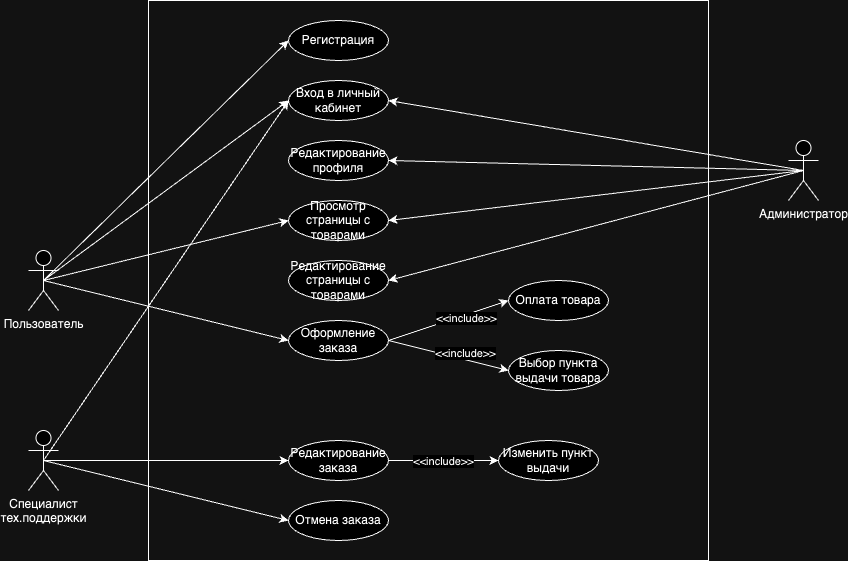

The diagram above was exported from draw.io. Its source (the exported page's mxGraphModel, read from the mxfile embedded in the PNG):
<mxGraphModel dx="954" dy="642" grid="1" gridSize="10" guides="1" tooltips="1" connect="1" arrows="1" fold="1" page="1" pageScale="1" pageWidth="827" pageHeight="1169" math="0" shadow="0">
  <root>
    <mxCell id="0" />
    <mxCell id="1" parent="0" />
    <mxCell id="Yt_fzfflaSawcyCS1wu6-1" value="Пользователь" style="shape=umlActor;verticalLabelPosition=bottom;verticalAlign=top;html=1;" vertex="1" parent="1">
      <mxGeometry x="90" y="270" width="30" height="60" as="geometry" />
    </mxCell>
    <mxCell id="Yt_fzfflaSawcyCS1wu6-14" value="" style="html=1;whiteSpace=wrap;fillColor=none;" vertex="1" parent="1">
      <mxGeometry x="210" y="20" width="560" height="560" as="geometry" />
    </mxCell>
    <mxCell id="Yt_fzfflaSawcyCS1wu6-15" value="Регистрация" style="ellipse;whiteSpace=wrap;html=1;align=center;" vertex="1" parent="1">
      <mxGeometry x="350" y="40" width="100" height="40" as="geometry" />
    </mxCell>
    <mxCell id="Yt_fzfflaSawcyCS1wu6-16" value="Вход в личный кабинет" style="ellipse;whiteSpace=wrap;html=1;align=center;" vertex="1" parent="1">
      <mxGeometry x="350" y="100" width="100" height="40" as="geometry" />
    </mxCell>
    <mxCell id="Yt_fzfflaSawcyCS1wu6-17" value="Просмотр страницы с товарами" style="ellipse;whiteSpace=wrap;html=1;align=center;" vertex="1" parent="1">
      <mxGeometry x="350" y="220" width="100" height="40" as="geometry" />
    </mxCell>
    <mxCell id="Yt_fzfflaSawcyCS1wu6-18" value="Редактирование профиля" style="ellipse;whiteSpace=wrap;html=1;align=center;" vertex="1" parent="1">
      <mxGeometry x="350" y="160" width="100" height="40" as="geometry" />
    </mxCell>
    <mxCell id="Yt_fzfflaSawcyCS1wu6-19" value="Редактирование страницы с товарами" style="ellipse;whiteSpace=wrap;html=1;align=center;" vertex="1" parent="1">
      <mxGeometry x="350" y="280" width="100" height="40" as="geometry" />
    </mxCell>
    <mxCell id="Yt_fzfflaSawcyCS1wu6-20" value="Оплата товара" style="ellipse;whiteSpace=wrap;html=1;align=center;" vertex="1" parent="1">
      <mxGeometry x="570" y="300" width="100" height="40" as="geometry" />
    </mxCell>
    <mxCell id="Yt_fzfflaSawcyCS1wu6-21" value="Выбор пункта выдачи товара" style="ellipse;whiteSpace=wrap;html=1;align=center;" vertex="1" parent="1">
      <mxGeometry x="570" y="370" width="100" height="40" as="geometry" />
    </mxCell>
    <mxCell id="Yt_fzfflaSawcyCS1wu6-22" value="Редактирование заказа" style="ellipse;whiteSpace=wrap;html=1;align=center;" vertex="1" parent="1">
      <mxGeometry x="350" y="460" width="100" height="40" as="geometry" />
    </mxCell>
    <mxCell id="Yt_fzfflaSawcyCS1wu6-23" value="Отмена заказа" style="ellipse;whiteSpace=wrap;html=1;align=center;" vertex="1" parent="1">
      <mxGeometry x="350" y="520" width="100" height="40" as="geometry" />
    </mxCell>
    <mxCell id="Yt_fzfflaSawcyCS1wu6-26" style="edgeStyle=orthogonalEdgeStyle;rounded=0;orthogonalLoop=1;jettySize=auto;html=1;exitX=0;exitY=0.5;exitDx=0;exitDy=0;entryX=1;entryY=0.5;entryDx=0;entryDy=0;startArrow=classic;startFill=1;endArrow=none;endFill=0;" edge="1" parent="1" source="Yt_fzfflaSawcyCS1wu6-25" target="Yt_fzfflaSawcyCS1wu6-22">
      <mxGeometry relative="1" as="geometry" />
    </mxCell>
    <mxCell id="Yt_fzfflaSawcyCS1wu6-27" value="&amp;lt;&amp;lt;include&amp;gt;&amp;gt;" style="edgeLabel;html=1;align=center;verticalAlign=middle;resizable=0;points=[];" vertex="1" connectable="0" parent="Yt_fzfflaSawcyCS1wu6-26">
      <mxGeometry x="0.025" relative="1" as="geometry">
        <mxPoint as="offset" />
      </mxGeometry>
    </mxCell>
    <mxCell id="Yt_fzfflaSawcyCS1wu6-25" value="Изменить пункт выдачи" style="ellipse;whiteSpace=wrap;html=1;align=center;" vertex="1" parent="1">
      <mxGeometry x="560" y="460" width="100" height="40" as="geometry" />
    </mxCell>
    <mxCell id="Yt_fzfflaSawcyCS1wu6-28" value="Специалист &lt;br&gt;тех.поддержки&lt;br&gt;" style="shape=umlActor;verticalLabelPosition=bottom;verticalAlign=top;html=1;" vertex="1" parent="1">
      <mxGeometry x="90" y="450" width="30" height="60" as="geometry" />
    </mxCell>
    <mxCell id="Yt_fzfflaSawcyCS1wu6-29" value="" style="endArrow=classic;html=1;rounded=0;exitX=0.5;exitY=0.5;exitDx=0;exitDy=0;exitPerimeter=0;entryX=0;entryY=0.5;entryDx=0;entryDy=0;" edge="1" parent="1" source="Yt_fzfflaSawcyCS1wu6-1" target="Yt_fzfflaSawcyCS1wu6-15">
      <mxGeometry width="50" height="50" relative="1" as="geometry">
        <mxPoint x="450" y="330" as="sourcePoint" />
        <mxPoint x="500" y="280" as="targetPoint" />
      </mxGeometry>
    </mxCell>
    <mxCell id="Yt_fzfflaSawcyCS1wu6-31" value="" style="endArrow=classic;html=1;rounded=0;entryX=0;entryY=0.5;entryDx=0;entryDy=0;exitX=0.5;exitY=0.5;exitDx=0;exitDy=0;exitPerimeter=0;" edge="1" parent="1" source="Yt_fzfflaSawcyCS1wu6-1" target="Yt_fzfflaSawcyCS1wu6-16">
      <mxGeometry width="50" height="50" relative="1" as="geometry">
        <mxPoint x="450" y="330" as="sourcePoint" />
        <mxPoint x="500" y="280" as="targetPoint" />
      </mxGeometry>
    </mxCell>
    <mxCell id="Yt_fzfflaSawcyCS1wu6-32" value="" style="endArrow=classic;html=1;rounded=0;entryX=0;entryY=0.5;entryDx=0;entryDy=0;exitX=0.5;exitY=0.5;exitDx=0;exitDy=0;exitPerimeter=0;" edge="1" parent="1" source="Yt_fzfflaSawcyCS1wu6-1" target="Yt_fzfflaSawcyCS1wu6-17">
      <mxGeometry width="50" height="50" relative="1" as="geometry">
        <mxPoint x="450" y="330" as="sourcePoint" />
        <mxPoint x="500" y="280" as="targetPoint" />
      </mxGeometry>
    </mxCell>
    <mxCell id="Yt_fzfflaSawcyCS1wu6-33" value="" style="endArrow=classic;html=1;rounded=0;exitX=0.5;exitY=0.5;exitDx=0;exitDy=0;exitPerimeter=0;entryX=0;entryY=0.5;entryDx=0;entryDy=0;" edge="1" parent="1" source="Yt_fzfflaSawcyCS1wu6-1" target="Yt_fzfflaSawcyCS1wu6-40">
      <mxGeometry width="50" height="50" relative="1" as="geometry">
        <mxPoint x="450" y="330" as="sourcePoint" />
        <mxPoint x="500" y="280" as="targetPoint" />
      </mxGeometry>
    </mxCell>
    <mxCell id="Yt_fzfflaSawcyCS1wu6-36" value="" style="endArrow=classic;html=1;rounded=0;exitX=0.5;exitY=0.5;exitDx=0;exitDy=0;exitPerimeter=0;entryX=0;entryY=0.5;entryDx=0;entryDy=0;" edge="1" parent="1" source="Yt_fzfflaSawcyCS1wu6-28" target="Yt_fzfflaSawcyCS1wu6-23">
      <mxGeometry width="50" height="50" relative="1" as="geometry">
        <mxPoint x="450" y="330" as="sourcePoint" />
        <mxPoint x="500" y="280" as="targetPoint" />
      </mxGeometry>
    </mxCell>
    <mxCell id="Yt_fzfflaSawcyCS1wu6-37" value="Администратор" style="shape=umlActor;verticalLabelPosition=bottom;verticalAlign=top;html=1;" vertex="1" parent="1">
      <mxGeometry x="850" y="160" width="30" height="60" as="geometry" />
    </mxCell>
    <mxCell id="Yt_fzfflaSawcyCS1wu6-39" value="" style="endArrow=classic;html=1;rounded=0;exitX=0.5;exitY=0.5;exitDx=0;exitDy=0;exitPerimeter=0;entryX=0;entryY=0.5;entryDx=0;entryDy=0;" edge="1" parent="1" source="Yt_fzfflaSawcyCS1wu6-28" target="Yt_fzfflaSawcyCS1wu6-22">
      <mxGeometry width="50" height="50" relative="1" as="geometry">
        <mxPoint x="450" y="330" as="sourcePoint" />
        <mxPoint x="500" y="280" as="targetPoint" />
      </mxGeometry>
    </mxCell>
    <mxCell id="Yt_fzfflaSawcyCS1wu6-40" value="Оформление заказа" style="ellipse;whiteSpace=wrap;html=1;align=center;" vertex="1" parent="1">
      <mxGeometry x="350" y="340" width="100" height="40" as="geometry" />
    </mxCell>
    <mxCell id="Yt_fzfflaSawcyCS1wu6-45" value="" style="endArrow=none;html=1;rounded=0;exitX=0;exitY=0.5;exitDx=0;exitDy=0;entryX=1;entryY=0.5;entryDx=0;entryDy=0;startArrow=classic;startFill=1;endFill=0;" edge="1" parent="1" source="Yt_fzfflaSawcyCS1wu6-21" target="Yt_fzfflaSawcyCS1wu6-40">
      <mxGeometry width="50" height="50" relative="1" as="geometry">
        <mxPoint x="450" y="330" as="sourcePoint" />
        <mxPoint x="500" y="280" as="targetPoint" />
      </mxGeometry>
    </mxCell>
    <mxCell id="Yt_fzfflaSawcyCS1wu6-46" value="&amp;lt;&amp;lt;include&amp;gt;&amp;gt;" style="edgeLabel;html=1;align=center;verticalAlign=middle;resizable=0;points=[];" vertex="1" connectable="0" parent="Yt_fzfflaSawcyCS1wu6-45">
      <mxGeometry x="0.3882" y="3" relative="1" as="geometry">
        <mxPoint x="41" as="offset" />
      </mxGeometry>
    </mxCell>
    <mxCell id="Yt_fzfflaSawcyCS1wu6-47" value="" style="endArrow=none;html=1;rounded=0;entryX=1;entryY=0.5;entryDx=0;entryDy=0;exitX=0;exitY=0.5;exitDx=0;exitDy=0;startArrow=classic;startFill=1;endFill=0;" edge="1" parent="1" source="Yt_fzfflaSawcyCS1wu6-20" target="Yt_fzfflaSawcyCS1wu6-40">
      <mxGeometry width="50" height="50" relative="1" as="geometry">
        <mxPoint x="450" y="330" as="sourcePoint" />
        <mxPoint x="500" y="280" as="targetPoint" />
      </mxGeometry>
    </mxCell>
    <mxCell id="Yt_fzfflaSawcyCS1wu6-48" value="&amp;lt;&amp;lt;include&amp;gt;&amp;gt;" style="edgeLabel;html=1;align=center;verticalAlign=middle;resizable=0;points=[];" vertex="1" connectable="0" parent="Yt_fzfflaSawcyCS1wu6-47">
      <mxGeometry x="-0.27" y="3" relative="1" as="geometry">
        <mxPoint as="offset" />
      </mxGeometry>
    </mxCell>
    <mxCell id="Yt_fzfflaSawcyCS1wu6-49" value="" style="endArrow=classic;html=1;rounded=0;entryX=0;entryY=0.5;entryDx=0;entryDy=0;exitX=0.5;exitY=0.5;exitDx=0;exitDy=0;exitPerimeter=0;" edge="1" parent="1" source="Yt_fzfflaSawcyCS1wu6-28" target="Yt_fzfflaSawcyCS1wu6-16">
      <mxGeometry width="50" height="50" relative="1" as="geometry">
        <mxPoint x="450" y="330" as="sourcePoint" />
        <mxPoint x="500" y="280" as="targetPoint" />
      </mxGeometry>
    </mxCell>
    <mxCell id="Yt_fzfflaSawcyCS1wu6-50" value="" style="endArrow=classic;html=1;rounded=0;entryX=1;entryY=0.5;entryDx=0;entryDy=0;exitX=0.5;exitY=0.5;exitDx=0;exitDy=0;exitPerimeter=0;" edge="1" parent="1" source="Yt_fzfflaSawcyCS1wu6-37" target="Yt_fzfflaSawcyCS1wu6-19">
      <mxGeometry width="50" height="50" relative="1" as="geometry">
        <mxPoint x="450" y="330" as="sourcePoint" />
        <mxPoint x="500" y="280" as="targetPoint" />
      </mxGeometry>
    </mxCell>
    <mxCell id="Yt_fzfflaSawcyCS1wu6-51" value="" style="endArrow=classic;html=1;rounded=0;entryX=1;entryY=0.5;entryDx=0;entryDy=0;exitX=0.5;exitY=0.5;exitDx=0;exitDy=0;exitPerimeter=0;" edge="1" parent="1" source="Yt_fzfflaSawcyCS1wu6-37" target="Yt_fzfflaSawcyCS1wu6-18">
      <mxGeometry width="50" height="50" relative="1" as="geometry">
        <mxPoint x="450" y="330" as="sourcePoint" />
        <mxPoint x="500" y="280" as="targetPoint" />
      </mxGeometry>
    </mxCell>
    <mxCell id="Yt_fzfflaSawcyCS1wu6-52" value="" style="endArrow=classic;html=1;rounded=0;entryX=1;entryY=0.5;entryDx=0;entryDy=0;exitX=0.5;exitY=0.5;exitDx=0;exitDy=0;exitPerimeter=0;" edge="1" parent="1" source="Yt_fzfflaSawcyCS1wu6-37" target="Yt_fzfflaSawcyCS1wu6-16">
      <mxGeometry width="50" height="50" relative="1" as="geometry">
        <mxPoint x="450" y="330" as="sourcePoint" />
        <mxPoint x="500" y="280" as="targetPoint" />
      </mxGeometry>
    </mxCell>
    <mxCell id="Yt_fzfflaSawcyCS1wu6-53" value="" style="endArrow=classic;html=1;rounded=0;entryX=1;entryY=0.5;entryDx=0;entryDy=0;exitX=0.5;exitY=0.5;exitDx=0;exitDy=0;exitPerimeter=0;" edge="1" parent="1" source="Yt_fzfflaSawcyCS1wu6-37" target="Yt_fzfflaSawcyCS1wu6-17">
      <mxGeometry width="50" height="50" relative="1" as="geometry">
        <mxPoint x="450" y="330" as="sourcePoint" />
        <mxPoint x="500" y="280" as="targetPoint" />
      </mxGeometry>
    </mxCell>
  </root>
</mxGraphModel>